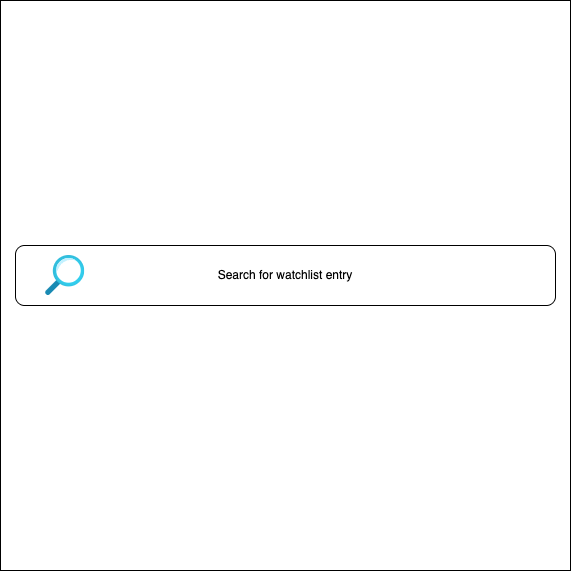

The diagram above was exported from draw.io. Its source (the exported page's mxGraphModel, read from the mxfile embedded in the PNG):
<mxGraphModel dx="1020" dy="587" grid="1" gridSize="10" guides="1" tooltips="1" connect="1" arrows="1" fold="1" page="1" pageScale="1" pageWidth="850" pageHeight="1100" math="0" shadow="0">
  <root>
    <mxCell id="0" />
    <mxCell id="1" parent="0" />
    <mxCell id="oXyx4V4bZlvbH25US0j5-1" value="" style="whiteSpace=wrap;html=1;aspect=fixed;" vertex="1" parent="1">
      <mxGeometry x="135" y="10" width="570" height="570" as="geometry" />
    </mxCell>
    <mxCell id="A27se_6UMM9VYo9lTy2S-2" value="" style="rounded=1;whiteSpace=wrap;html=1;" vertex="1" parent="1">
      <mxGeometry x="150" y="255" width="540" height="60" as="geometry" />
    </mxCell>
    <mxCell id="A27se_6UMM9VYo9lTy2S-3" value="" style="image;aspect=fixed;html=1;points=[];align=center;fontSize=12;image=img/lib/azure2/general/Search.svg;" vertex="1" parent="1">
      <mxGeometry x="180" y="265" width="39.38" height="40" as="geometry" />
    </mxCell>
    <mxCell id="A27se_6UMM9VYo9lTy2S-5" value="Search for watchlist entry" style="text;html=1;align=center;verticalAlign=middle;whiteSpace=wrap;rounded=0;" vertex="1" parent="1">
      <mxGeometry x="315" y="270" width="210" height="30" as="geometry" />
    </mxCell>
  </root>
</mxGraphModel>